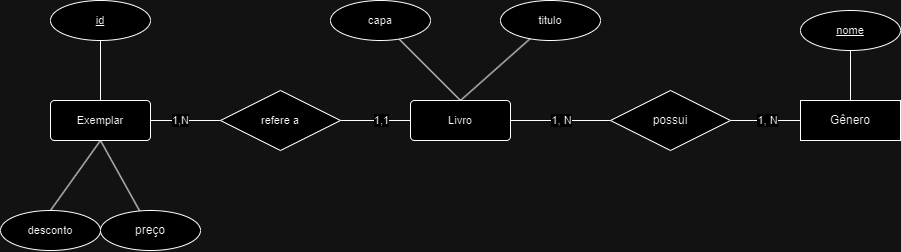

The diagram above was exported from draw.io. Its source (the exported page's mxGraphModel, read from the mxfile embedded in the PNG):
<mxGraphModel dx="868" dy="473" grid="1" gridSize="10" guides="1" tooltips="1" connect="1" arrows="1" fold="1" page="1" pageScale="1" pageWidth="827" pageHeight="1169" math="0" shadow="0">
  <root>
    <mxCell id="0" />
    <mxCell id="1" parent="0" />
    <mxCell id="MQ_58p9qEwK1SfjVCkU_-1" style="edgeStyle=none;shape=connector;rounded=0;orthogonalLoop=1;jettySize=auto;html=1;exitX=1;exitY=0.5;exitDx=0;exitDy=0;strokeColor=default;align=center;verticalAlign=middle;fontFamily=Helvetica;fontSize=11;fontColor=default;labelBackgroundColor=default;endArrow=none;endFill=0;" parent="1" source="MQ_58p9qEwK1SfjVCkU_-4" target="MQ_58p9qEwK1SfjVCkU_-11" edge="1">
      <mxGeometry relative="1" as="geometry" />
    </mxCell>
    <mxCell id="yJsIp5RBy96zaDnbVvMh-4" value="1,N" style="edgeLabel;html=1;align=center;verticalAlign=middle;resizable=0;points=[];fontFamily=Helvetica;fontSize=11;fontColor=default;labelBackgroundColor=default;" parent="MQ_58p9qEwK1SfjVCkU_-1" connectable="0" vertex="1">
      <mxGeometry x="-0.6914" y="-2" relative="1" as="geometry">
        <mxPoint x="19" y="-2" as="offset" />
      </mxGeometry>
    </mxCell>
    <mxCell id="MQ_58p9qEwK1SfjVCkU_-2" style="edgeStyle=none;shape=connector;rounded=0;orthogonalLoop=1;jettySize=auto;html=1;exitX=0.5;exitY=0;exitDx=0;exitDy=0;strokeColor=default;align=center;verticalAlign=middle;fontFamily=Helvetica;fontSize=11;fontColor=default;labelBackgroundColor=default;endArrow=none;endFill=0;" parent="1" source="MQ_58p9qEwK1SfjVCkU_-4" target="MQ_58p9qEwK1SfjVCkU_-12" edge="1">
      <mxGeometry relative="1" as="geometry" />
    </mxCell>
    <mxCell id="CnqEjS_9x-eLGuHVKa0S-4" style="rounded=0;orthogonalLoop=1;jettySize=auto;html=1;exitX=0.5;exitY=1;exitDx=0;exitDy=0;endArrow=none;endFill=0;" parent="1" source="MQ_58p9qEwK1SfjVCkU_-4" target="CnqEjS_9x-eLGuHVKa0S-3" edge="1">
      <mxGeometry relative="1" as="geometry" />
    </mxCell>
    <mxCell id="MQ_58p9qEwK1SfjVCkU_-4" value="Exemplar" style="rounded=1;arcSize=10;whiteSpace=wrap;html=1;align=center;fontFamily=Helvetica;fontSize=11;fontColor=default;labelBackgroundColor=default;" parent="1" vertex="1">
      <mxGeometry x="110" y="170" width="100" height="40" as="geometry" />
    </mxCell>
    <mxCell id="MQ_58p9qEwK1SfjVCkU_-5" style="edgeStyle=none;shape=connector;rounded=0;orthogonalLoop=1;jettySize=auto;html=1;exitX=0.5;exitY=0;exitDx=0;exitDy=0;strokeColor=default;align=center;verticalAlign=middle;fontFamily=Helvetica;fontSize=11;fontColor=default;labelBackgroundColor=default;endArrow=none;endFill=0;" parent="1" source="MQ_58p9qEwK1SfjVCkU_-9" target="MQ_58p9qEwK1SfjVCkU_-14" edge="1">
      <mxGeometry relative="1" as="geometry" />
    </mxCell>
    <mxCell id="MQ_58p9qEwK1SfjVCkU_-8" style="edgeStyle=none;shape=connector;rounded=0;orthogonalLoop=1;jettySize=auto;html=1;exitX=0.5;exitY=0;exitDx=0;exitDy=0;strokeColor=default;align=center;verticalAlign=middle;fontFamily=Helvetica;fontSize=11;fontColor=default;labelBackgroundColor=default;endArrow=none;endFill=0;" parent="1" source="MQ_58p9qEwK1SfjVCkU_-9" target="MQ_58p9qEwK1SfjVCkU_-15" edge="1">
      <mxGeometry relative="1" as="geometry" />
    </mxCell>
    <mxCell id="MQ_58p9qEwK1SfjVCkU_-9" value="Livro" style="rounded=1;arcSize=10;whiteSpace=wrap;html=1;align=center;fontFamily=Helvetica;fontSize=11;fontColor=default;labelBackgroundColor=default;" parent="1" vertex="1">
      <mxGeometry x="470" y="170" width="100" height="40" as="geometry" />
    </mxCell>
    <mxCell id="MQ_58p9qEwK1SfjVCkU_-10" style="edgeStyle=none;shape=connector;rounded=0;orthogonalLoop=1;jettySize=auto;html=1;exitX=1;exitY=0.5;exitDx=0;exitDy=0;entryX=0;entryY=0.5;entryDx=0;entryDy=0;strokeColor=default;align=center;verticalAlign=middle;fontFamily=Helvetica;fontSize=11;fontColor=default;labelBackgroundColor=default;endArrow=none;endFill=0;" parent="1" source="MQ_58p9qEwK1SfjVCkU_-11" target="MQ_58p9qEwK1SfjVCkU_-9" edge="1">
      <mxGeometry relative="1" as="geometry" />
    </mxCell>
    <mxCell id="yJsIp5RBy96zaDnbVvMh-3" value="1,1" style="edgeLabel;html=1;align=center;verticalAlign=middle;resizable=0;points=[];fontFamily=Helvetica;fontSize=11;fontColor=default;labelBackgroundColor=default;" parent="MQ_58p9qEwK1SfjVCkU_-10" connectable="0" vertex="1">
      <mxGeometry x="0.8057" relative="1" as="geometry">
        <mxPoint x="-23" as="offset" />
      </mxGeometry>
    </mxCell>
    <mxCell id="MQ_58p9qEwK1SfjVCkU_-11" value="refere a" style="shape=rhombus;perimeter=rhombusPerimeter;whiteSpace=wrap;html=1;align=center;fontFamily=Helvetica;fontSize=11;fontColor=default;labelBackgroundColor=default;" parent="1" vertex="1">
      <mxGeometry x="280" y="160" width="120" height="60" as="geometry" />
    </mxCell>
    <mxCell id="MQ_58p9qEwK1SfjVCkU_-12" value="&lt;u&gt;id&lt;/u&gt;" style="ellipse;whiteSpace=wrap;html=1;align=center;fontFamily=Helvetica;fontSize=11;fontColor=default;labelBackgroundColor=default;" parent="1" vertex="1">
      <mxGeometry x="110" y="70" width="100" height="40" as="geometry" />
    </mxCell>
    <mxCell id="MQ_58p9qEwK1SfjVCkU_-14" value="titulo" style="ellipse;whiteSpace=wrap;html=1;align=center;fontFamily=Helvetica;fontSize=11;fontColor=default;labelBackgroundColor=default;fontStyle=0" parent="1" vertex="1">
      <mxGeometry x="560" y="70" width="100" height="40" as="geometry" />
    </mxCell>
    <mxCell id="MQ_58p9qEwK1SfjVCkU_-15" value="capa" style="ellipse;whiteSpace=wrap;html=1;align=center;fontFamily=Helvetica;fontSize=11;fontColor=default;labelBackgroundColor=default;" parent="1" vertex="1">
      <mxGeometry x="390" y="70" width="100" height="40" as="geometry" />
    </mxCell>
    <mxCell id="Ondr3T-g9mOqzR5Ab5-N-2" style="edgeStyle=none;shape=connector;rounded=0;orthogonalLoop=1;jettySize=auto;html=1;exitX=0.5;exitY=0;exitDx=0;exitDy=0;entryX=0.5;entryY=1;entryDx=0;entryDy=0;strokeColor=default;align=center;verticalAlign=middle;fontFamily=Helvetica;fontSize=11;fontColor=default;labelBackgroundColor=default;endArrow=none;endFill=0;" parent="1" source="J2bMz6b7sHUumfcT3nu_-1" target="Ondr3T-g9mOqzR5Ab5-N-1" edge="1">
      <mxGeometry relative="1" as="geometry" />
    </mxCell>
    <mxCell id="J2bMz6b7sHUumfcT3nu_-1" value="Gênero" style="whiteSpace=wrap;html=1;align=center;" parent="1" vertex="1">
      <mxGeometry x="860" y="170" width="100" height="40" as="geometry" />
    </mxCell>
    <mxCell id="CnqEjS_9x-eLGuHVKa0S-2" style="edgeStyle=orthogonalEdgeStyle;rounded=0;orthogonalLoop=1;jettySize=auto;html=1;exitX=1;exitY=0.5;exitDx=0;exitDy=0;entryX=0;entryY=0.5;entryDx=0;entryDy=0;endArrow=none;endFill=0;" parent="1" source="n0abH2qm4LVgAnnxu9wL-4" target="J2bMz6b7sHUumfcT3nu_-1" edge="1">
      <mxGeometry relative="1" as="geometry" />
    </mxCell>
    <mxCell id="yJsIp5RBy96zaDnbVvMh-2" value="1, N" style="edgeLabel;html=1;align=center;verticalAlign=middle;resizable=0;points=[];fontFamily=Helvetica;fontSize=11;fontColor=default;labelBackgroundColor=default;" parent="CnqEjS_9x-eLGuHVKa0S-2" connectable="0" vertex="1">
      <mxGeometry x="0.52" relative="1" as="geometry">
        <mxPoint x="-16" as="offset" />
      </mxGeometry>
    </mxCell>
    <mxCell id="n0abH2qm4LVgAnnxu9wL-4" value="possui" style="shape=rhombus;perimeter=rhombusPerimeter;whiteSpace=wrap;html=1;align=center;" parent="1" vertex="1">
      <mxGeometry x="670" y="160" width="120" height="60" as="geometry" />
    </mxCell>
    <mxCell id="CnqEjS_9x-eLGuHVKa0S-1" style="edgeStyle=orthogonalEdgeStyle;rounded=0;orthogonalLoop=1;jettySize=auto;html=1;exitX=1;exitY=0.5;exitDx=0;exitDy=0;entryX=0;entryY=0.5;entryDx=0;entryDy=0;endArrow=none;endFill=0;" parent="1" source="MQ_58p9qEwK1SfjVCkU_-9" target="n0abH2qm4LVgAnnxu9wL-4" edge="1">
      <mxGeometry relative="1" as="geometry" />
    </mxCell>
    <mxCell id="yJsIp5RBy96zaDnbVvMh-1" value="1, N" style="edgeLabel;html=1;align=center;verticalAlign=middle;resizable=0;points=[];fontFamily=Helvetica;fontSize=11;fontColor=default;labelBackgroundColor=default;" parent="CnqEjS_9x-eLGuHVKa0S-1" connectable="0" vertex="1">
      <mxGeometry x="-0.536" y="-2" relative="1" as="geometry">
        <mxPoint x="27" y="-2" as="offset" />
      </mxGeometry>
    </mxCell>
    <mxCell id="CnqEjS_9x-eLGuHVKa0S-3" value="preço" style="ellipse;whiteSpace=wrap;html=1;align=center;" parent="1" vertex="1">
      <mxGeometry x="160" y="280" width="100" height="40" as="geometry" />
    </mxCell>
    <mxCell id="NZ5qwxJFFlMHGWzSkl-2-3" style="edgeStyle=none;shape=connector;rounded=0;orthogonalLoop=1;jettySize=auto;html=1;exitX=0.5;exitY=0;exitDx=0;exitDy=0;entryX=0.5;entryY=1;entryDx=0;entryDy=0;strokeColor=default;align=center;verticalAlign=middle;fontFamily=Helvetica;fontSize=11;fontColor=default;labelBackgroundColor=default;endArrow=none;endFill=0;" parent="1" source="NZ5qwxJFFlMHGWzSkl-2-2" target="MQ_58p9qEwK1SfjVCkU_-4" edge="1">
      <mxGeometry relative="1" as="geometry" />
    </mxCell>
    <mxCell id="NZ5qwxJFFlMHGWzSkl-2-2" value="desconto" style="ellipse;whiteSpace=wrap;html=1;align=center;fontFamily=Helvetica;fontSize=11;fontColor=default;labelBackgroundColor=default;" parent="1" vertex="1">
      <mxGeometry x="60" y="280" width="100" height="40" as="geometry" />
    </mxCell>
    <mxCell id="Ondr3T-g9mOqzR5Ab5-N-1" value="nome" style="ellipse;whiteSpace=wrap;html=1;align=center;fontFamily=Helvetica;fontSize=11;fontColor=default;labelBackgroundColor=default;fontStyle=4" parent="1" vertex="1">
      <mxGeometry x="860" y="80" width="100" height="40" as="geometry" />
    </mxCell>
  </root>
</mxGraphModel>